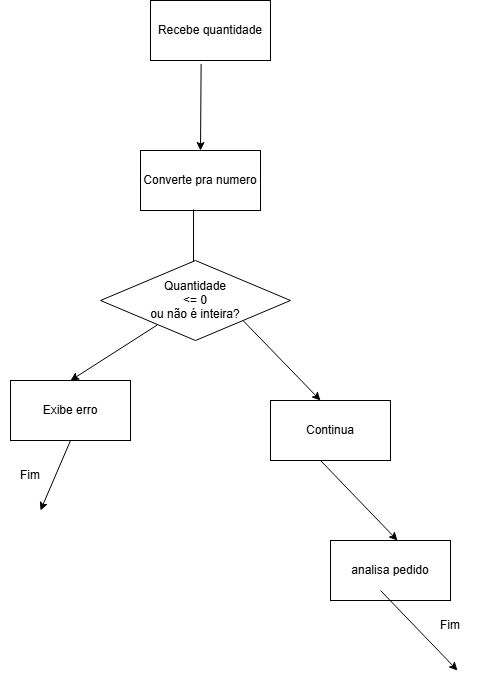

The diagram above was exported from draw.io. Its source (the exported page's mxGraphModel, read from the mxfile embedded in the PNG):
<mxGraphModel dx="1040" dy="754" grid="1" gridSize="10" guides="1" tooltips="1" connect="1" arrows="1" fold="1" page="1" pageScale="1" pageWidth="827" pageHeight="1169" math="0" shadow="0">
  <root>
    <mxCell id="0" />
    <mxCell id="1" parent="0" />
    <mxCell id="n4lQDSg226WVk1AW-SZN-1" parent="1" style="rounded=0;whiteSpace=wrap;html=1;" value="Recebe quantidade" vertex="1">
      <mxGeometry height="60" width="120" x="250" y="50" as="geometry" />
    </mxCell>
    <mxCell id="n4lQDSg226WVk1AW-SZN-2" edge="1" parent="1" source="n4lQDSg226WVk1AW-SZN-1" style="endArrow=classic;html=1;rounded=0;exitX=0.422;exitY=1.056;exitDx=0;exitDy=0;exitPerimeter=0;" value="">
      <mxGeometry height="50" relative="1" width="50" as="geometry">
        <mxPoint x="400" y="240" as="sourcePoint" />
        <mxPoint x="300" y="200" as="targetPoint" />
      </mxGeometry>
    </mxCell>
    <mxCell id="n4lQDSg226WVk1AW-SZN-3" parent="1" style="rounded=0;whiteSpace=wrap;html=1;" value="Converte pra numero" vertex="1">
      <mxGeometry height="60" width="120" x="240" y="200" as="geometry" />
    </mxCell>
    <mxCell id="n4lQDSg226WVk1AW-SZN-4" edge="1" parent="1" source="n4lQDSg226WVk1AW-SZN-3" style="endArrow=classic;html=1;rounded=0;exitX=0.442;exitY=0.983;exitDx=0;exitDy=0;exitPerimeter=0;" value="">
      <mxGeometry height="50" relative="1" width="50" as="geometry">
        <mxPoint x="260" y="350" as="sourcePoint" />
        <mxPoint x="293.04" y="320" as="targetPoint" />
      </mxGeometry>
    </mxCell>
    <mxCell id="n4lQDSg226WVk1AW-SZN-6" parent="1" style="rhombus;whiteSpace=wrap;html=1;shapeInside=1;" value="Quantidade &amp;lt;= 0&lt;br/&gt;ou não é inteira?" vertex="1">
      <mxGeometry height="80" width="190" x="200" y="310" as="geometry" />
    </mxCell>
    <mxCell id="n4lQDSg226WVk1AW-SZN-7" edge="1" parent="1" source="n4lQDSg226WVk1AW-SZN-6" style="endArrow=classic;html=1;rounded=0;" value="">
      <mxGeometry height="50" relative="1" width="50" as="geometry">
        <mxPoint x="140" y="410" as="sourcePoint" />
        <mxPoint x="170" y="430" as="targetPoint" />
      </mxGeometry>
    </mxCell>
    <mxCell id="n4lQDSg226WVk1AW-SZN-8" edge="1" parent="1" source="n4lQDSg226WVk1AW-SZN-6" style="endArrow=classic;html=1;rounded=0;exitX=1;exitY=1;exitDx=0;exitDy=0;" value="">
      <mxGeometry height="50" relative="1" width="50" as="geometry">
        <mxPoint x="427" y="370" as="sourcePoint" />
        <mxPoint x="420" y="450" as="targetPoint" />
      </mxGeometry>
    </mxCell>
    <mxCell id="n4lQDSg226WVk1AW-SZN-9" parent="1" style="rounded=0;whiteSpace=wrap;html=1;" value="Exibe erro" vertex="1">
      <mxGeometry height="60" width="120" x="110" y="430" as="geometry" />
    </mxCell>
    <mxCell id="n4lQDSg226WVk1AW-SZN-10" edge="1" parent="1" source="n4lQDSg226WVk1AW-SZN-9" style="endArrow=classic;html=1;rounded=0;exitX=0.5;exitY=1;exitDx=0;exitDy=0;" value="">
      <mxGeometry height="50" relative="1" width="50" as="geometry">
        <mxPoint x="237" y="480" as="sourcePoint" />
        <mxPoint x="140" y="560" as="targetPoint" />
      </mxGeometry>
    </mxCell>
    <mxCell id="n4lQDSg226WVk1AW-SZN-12" parent="1" style="text;html=1;whiteSpace=wrap;strokeColor=none;fillColor=none;align=center;verticalAlign=middle;rounded=0;" value="Fim" vertex="1">
      <mxGeometry height="30" width="60" x="100" y="510" as="geometry" />
    </mxCell>
    <mxCell id="n4lQDSg226WVk1AW-SZN-13" parent="1" style="rounded=0;whiteSpace=wrap;html=1;" value="Continua" vertex="1">
      <mxGeometry height="60" width="120" x="370" y="450" as="geometry" />
    </mxCell>
    <mxCell id="n4lQDSg226WVk1AW-SZN-14" edge="1" parent="1" style="endArrow=classic;html=1;rounded=0;exitX=1;exitY=1;exitDx=0;exitDy=0;" value="">
      <mxGeometry height="50" relative="1" width="50" as="geometry">
        <mxPoint x="420" y="510" as="sourcePoint" />
        <mxPoint x="497" y="590" as="targetPoint" />
      </mxGeometry>
    </mxCell>
    <mxCell id="n4lQDSg226WVk1AW-SZN-15" parent="1" style="rounded=0;whiteSpace=wrap;html=1;" value="analisa pedido" vertex="1">
      <mxGeometry height="60" width="120" x="430" y="590" as="geometry" />
    </mxCell>
    <mxCell id="n4lQDSg226WVk1AW-SZN-16" edge="1" parent="1" style="endArrow=classic;html=1;rounded=0;exitX=1;exitY=1;exitDx=0;exitDy=0;" value="">
      <mxGeometry height="50" relative="1" width="50" as="geometry">
        <mxPoint x="480" y="640" as="sourcePoint" />
        <mxPoint x="557" y="720" as="targetPoint" />
      </mxGeometry>
    </mxCell>
    <mxCell id="n4lQDSg226WVk1AW-SZN-17" parent="1" style="text;html=1;whiteSpace=wrap;strokeColor=none;fillColor=none;align=center;verticalAlign=middle;rounded=0;" value="Fim" vertex="1">
      <mxGeometry height="30" width="60" x="520" y="660" as="geometry" />
    </mxCell>
  </root>
</mxGraphModel>